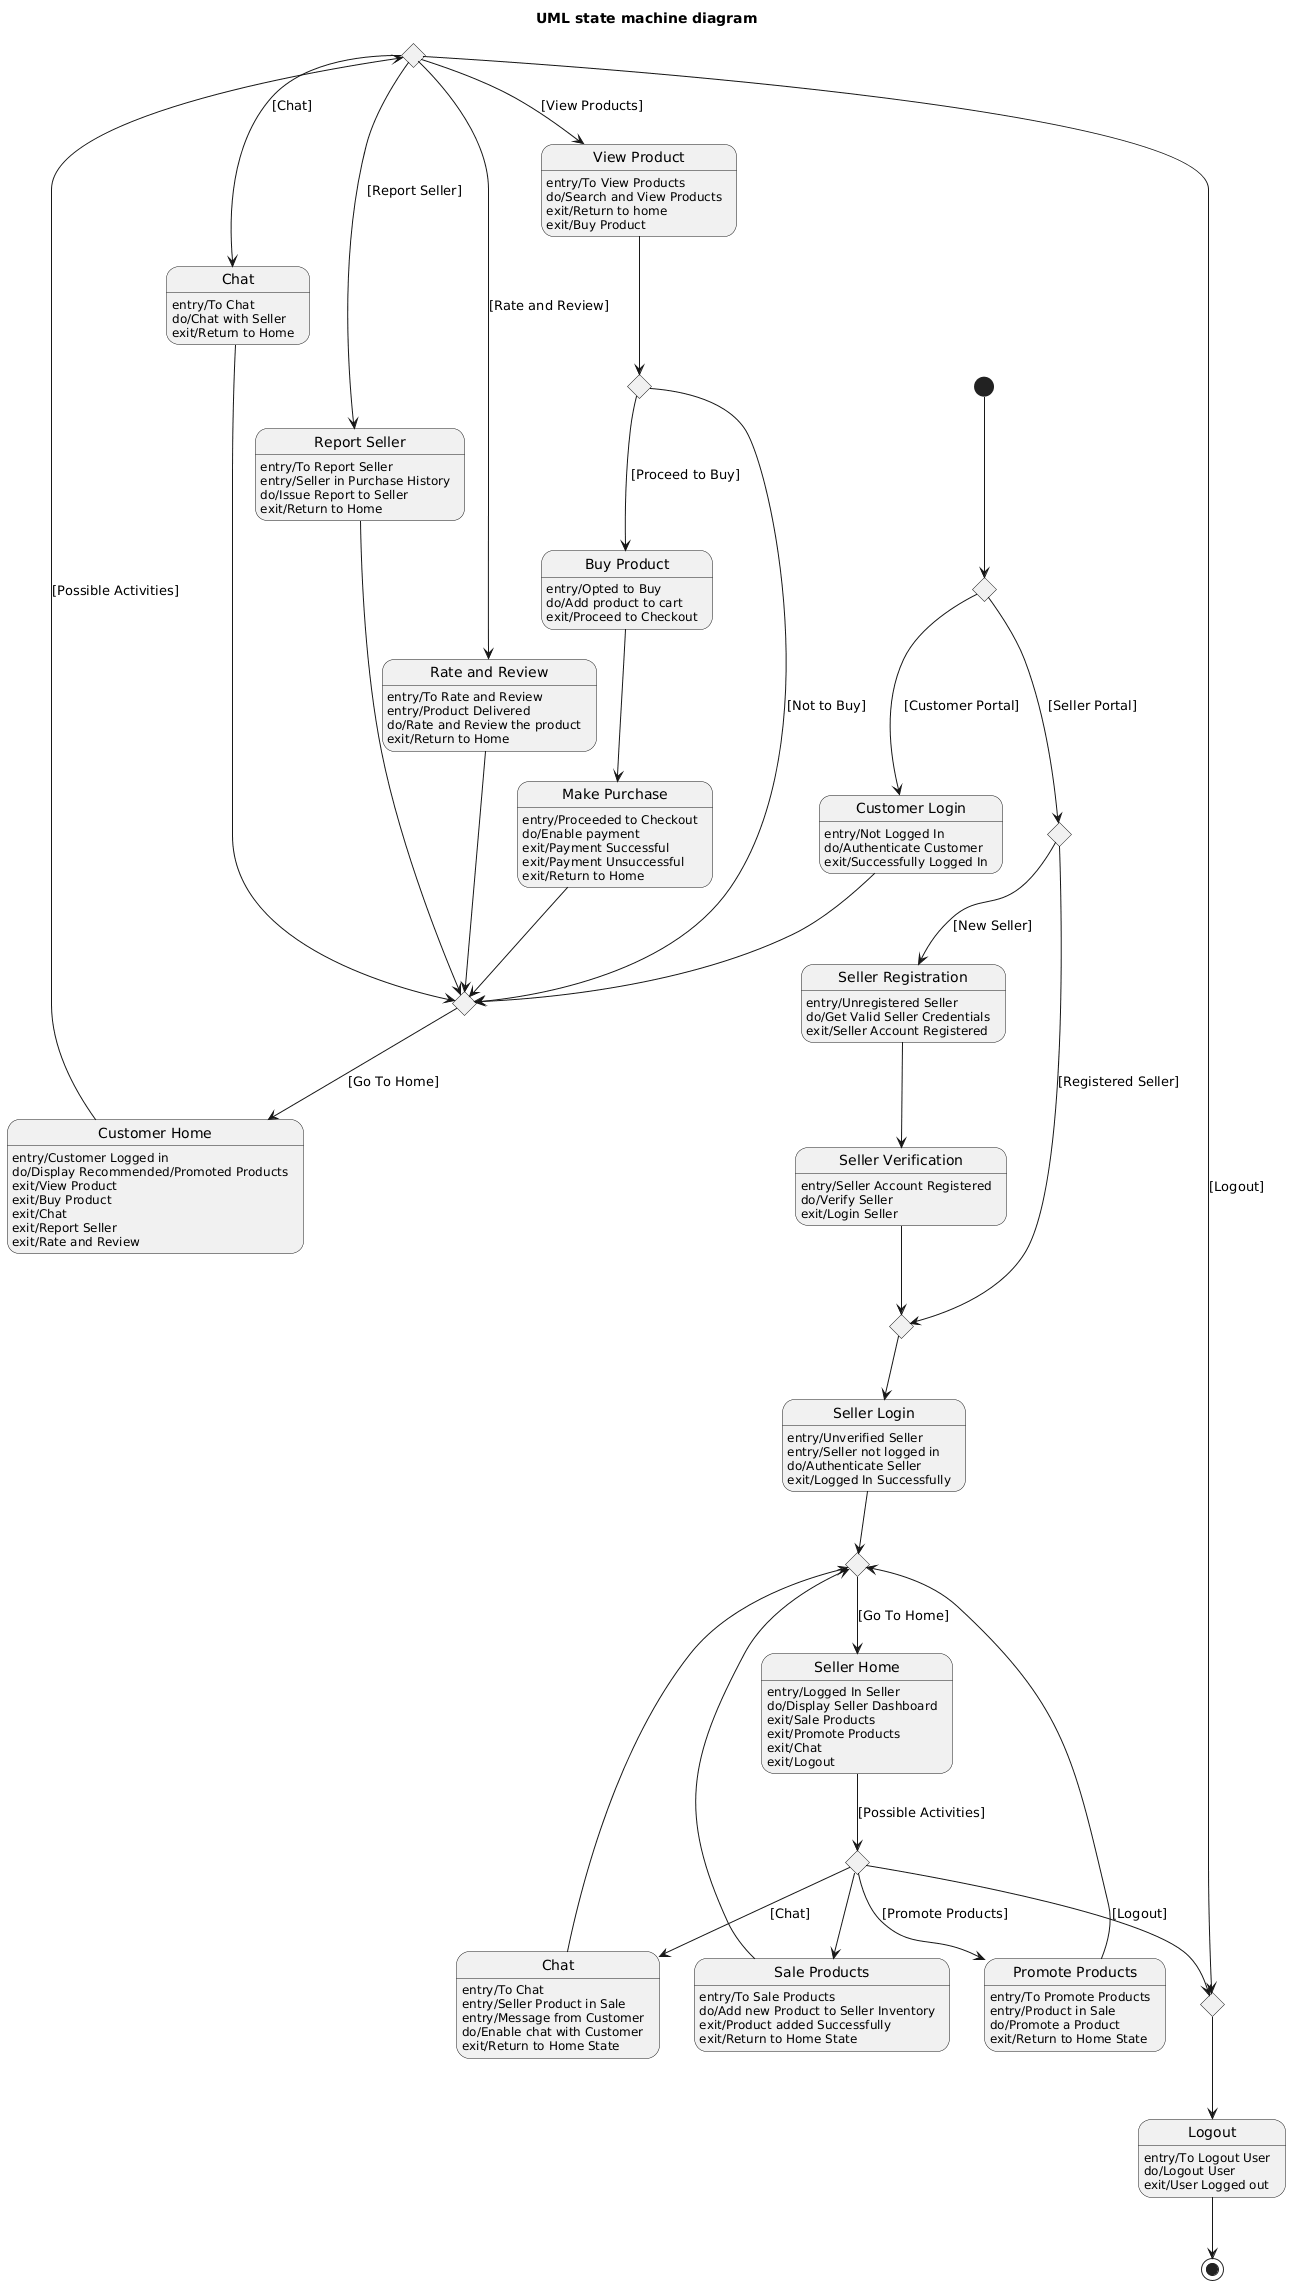

The diagram above was rendered by PlantUML. Its source (embedded in the PNG):
@startuml
title UML state machine diagram

state "Seller Registration" as SellerRegistration
SellerRegistration : entry/Unregistered Seller
SellerRegistration : do/Get Valid Seller Credentials
SellerRegistration : exit/Seller Account Registered

state "Seller Verification" as SellerVerification
SellerVerification : entry/Seller Account Registered
SellerVerification : do/Verify Seller
SellerVerification : exit/Login Seller

state "Seller Login" as SellerLogin
SellerLogin : entry/Unverified Seller
SellerLogin : entry/Seller not logged in
SellerLogin : do/Authenticate Seller
SellerLogin : exit/Logged In Successfully

state "Customer Login" as CustomerLogin
CustomerLogin : entry/Not Logged In
CustomerLogin : do/Authenticate Customer
CustomerLogin : exit/Successfully Logged In

state "Seller Home" as SellerHome
SellerHome : entry/Logged In Seller
SellerHome : do/Display Seller Dashboard
SellerHome : exit/Sale Products
SellerHome : exit/Promote Products
SellerHome : exit/Chat
SellerHome : exit/Logout

state "Customer Home" as CustomerHome
CustomerHome : entry/Customer Logged in
CustomerHome : do/Display Recommended/Promoted Products
CustomerHome : exit/View Product
CustomerHome : exit/Buy Product
CustomerHome : exit/Chat
CustomerHome : exit/Report Seller
CustomerHome : exit/Rate and Review

state "View Product" as ViewProduct
ViewProduct : entry/To View Products
ViewProduct : do/Search and View Products
ViewProduct : exit/Return to home
ViewProduct : exit/Buy Product

state "Buy Product" as BuyProduct
BuyProduct : entry/Opted to Buy
BuyProduct : do/Add product to cart
BuyProduct : exit/Proceed to Checkout

state "Make Purchase" as MakePurchase
MakePurchase : entry/Proceeded to Checkout
MakePurchase : do/Enable payment
MakePurchase : exit/Payment Successful
MakePurchase : exit/Payment Unsuccessful
MakePurchase : exit/Return to Home

state "Chat" as CustomerChat
CustomerChat : entry/To Chat
CustomerChat : do/Chat with Seller
CustomerChat : exit/Return to Home

state "Report Seller" as ReportSeller
ReportSeller : entry/To Report Seller
ReportSeller : entry/Seller in Purchase History
ReportSeller : do/Issue Report to Seller
ReportSeller : exit/Return to Home

state "Rate and Review" as RateReview
RateReview : entry/To Rate and Review
RateReview : entry/Product Delivered
RateReview : do/Rate and Review the product
RateReview : exit/Return to Home

state "Sale Products" as SaleProducts
SaleProducts : entry/To Sale Products
SaleProducts : do/Add new Product to Seller Inventory
SaleProducts : exit/Product added Successfully
SaleProducts : exit/Return to Home State

state "Promote Products" as PromoteProducts
PromoteProducts : entry/To Promote Products
PromoteProducts : entry/Product in Sale
PromoteProducts : do/Promote a Product
PromoteProducts : exit/Return to Home State

state "Chat" as SellerChat
SellerChat : entry/To Chat
SellerChat : entry/Seller Product in Sale
SellerChat : entry/Message from Customer
SellerChat : do/Enable chat with Customer
SellerChat : exit/Return to Home State

state "Logout" as Logout
Logout : entry/To Logout User
Logout : do/Logout User
Logout : exit/User Logged out

state J0 <<choice>>
state J1 <<choice>>
state J2 <<choice>>
state J3 <<choice>>
state J4 <<choice>>
state J5 <<choice>>
state J6 <<choice>>
state J7 <<choice>>
state J8 <<choice>>

[*] --> J0
J0 --> J1 : [Seller Portal]
J0 --> CustomerLogin : [Customer Portal]

J1 --> SellerRegistration : [New Seller]
J1 --> J2 : [Registered Seller]

SellerRegistration --> SellerVerification
SellerVerification --> J2
J2 --> SellerLogin

CustomerLogin --> J3
SellerLogin --> J7
J7 --> SellerHome : [Go To Home]

J3 --> CustomerHome : [Go To Home]

CustomerHome --> J4 : [Possible Activities]
J4 --> ViewProduct : [View Products]
J4 --> CustomerChat : [Chat]
J4 --> ReportSeller : [Report Seller]
J4 --> RateReview : [Rate and Review]
J4 --> J8 : [Logout]

ViewProduct --> J5
J5 --> J3 : [Not to Buy]
J5 --> BuyProduct : [Proceed to Buy]

BuyProduct --> MakePurchase
MakePurchase --> J3

CustomerChat --> J3
ReportSeller --> J3
RateReview --> J3

SellerHome --> J6 : [Possible Activities]
J6 --> PromoteProducts : [Promote Products]
J6 --> SellerChat : [Chat]
J6 --> SaleProducts
J6 --> J8 : [Logout]

SaleProducts --> J7

PromoteProducts --> J7
SellerChat --> J7

J8 -->  Logout
Logout --> [*]
@enduml